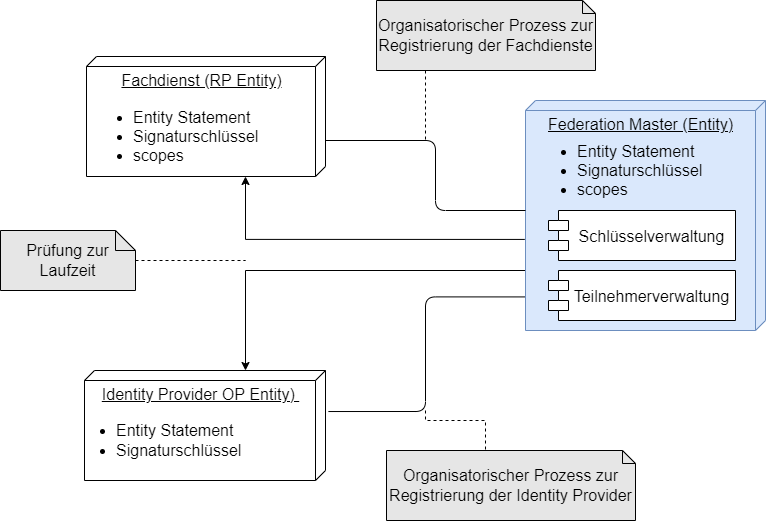

The diagram above was exported from draw.io. Its source (the exported page's mxGraphModel, read from the mxfile embedded in the PNG):
<mxGraphModel dx="2434" dy="1359" grid="1" gridSize="10" guides="1" tooltips="1" connect="1" arrows="1" fold="1" page="0" pageScale="1" pageWidth="827" pageHeight="1169" math="0" shadow="0">
  <root>
    <mxCell id="0" />
    <mxCell id="1" parent="0" />
    <mxCell id="CXHF1xlxBfr6OqKMMikD-1" value="&lt;span id=&quot;polarion_source=Mainline_OPB1/Spezifikation/gemSpec_FedMaster&quot;&gt;&lt;/span&gt;&lt;font style=&quot;font-size: 16px;&quot;&gt;Fachdienst (RP Entity)&lt;/font&gt;&lt;br&gt;&lt;p&gt;&lt;/p&gt;" style="verticalAlign=top;align=center;spacingTop=8;spacingLeft=2;spacingRight=12;shape=cube;size=10;direction=south;fontStyle=4;html=1;" parent="1" vertex="1">
      <mxGeometry x="41" y="-34" width="239" height="120" as="geometry" />
    </mxCell>
    <mxCell id="CXHF1xlxBfr6OqKMMikD-2" value="&lt;span id=&quot;polarion_source=Mainline_OPB1/Spezifikation/gemSpec_FedMaster&quot;&gt;&lt;/span&gt;&lt;font style=&quot;font-size: 16px;&quot;&gt;Identity Provider OP Entity)&amp;nbsp;&lt;/font&gt;" style="verticalAlign=top;align=center;spacingTop=8;spacingLeft=2;spacingRight=12;shape=cube;size=10;direction=south;fontStyle=4;html=1;" parent="1" vertex="1">
      <mxGeometry x="39" y="280" width="241" height="110" as="geometry" />
    </mxCell>
    <mxCell id="CXHF1xlxBfr6OqKMMikD-3" style="edgeStyle=orthogonalEdgeStyle;rounded=0;orthogonalLoop=1;jettySize=auto;html=1;endArrow=classic;endFill=1;" parent="1" source="CXHF1xlxBfr6OqKMMikD-4" edge="1">
      <mxGeometry relative="1" as="geometry">
        <Array as="points">
          <mxPoint x="200" y="180" />
        </Array>
        <mxPoint x="200" y="280" as="targetPoint" />
      </mxGeometry>
    </mxCell>
    <mxCell id="CXHF1xlxBfr6OqKMMikD-4" value="&lt;div style=&quot;text-align: left;&quot;&gt;&lt;span style=&quot;background-color: initial;&quot;&gt;&lt;font style=&quot;font-size: 16px;&quot;&gt;Federation Master (Entity)&lt;/font&gt;&lt;/span&gt;&lt;/div&gt;&lt;p&gt;&lt;/p&gt;" style="verticalAlign=top;align=center;spacingTop=8;spacingLeft=2;spacingRight=12;shape=cube;size=10;direction=south;fontStyle=4;html=1;fillColor=#dae8fc;strokeColor=#6c8ebf;" parent="1" vertex="1">
      <mxGeometry x="480" y="10" width="240" height="230" as="geometry" />
    </mxCell>
    <mxCell id="CXHF1xlxBfr6OqKMMikD-5" value="" style="endArrow=none;html=1;endSize=12;startArrow=none;startSize=14;startFill=0;edgeStyle=orthogonalEdgeStyle;endFill=0;" parent="1" source="CXHF1xlxBfr6OqKMMikD-1" target="CXHF1xlxBfr6OqKMMikD-4" edge="1">
      <mxGeometry relative="1" as="geometry">
        <mxPoint x="120" y="260" as="sourcePoint" />
        <mxPoint x="280" y="260" as="targetPoint" />
        <Array as="points">
          <mxPoint x="390" y="50" />
          <mxPoint x="390" y="120" />
        </Array>
      </mxGeometry>
    </mxCell>
    <mxCell id="CXHF1xlxBfr6OqKMMikD-6" style="edgeStyle=orthogonalEdgeStyle;rounded=0;orthogonalLoop=1;jettySize=auto;html=1;dashed=1;startArrow=none;startFill=0;endArrow=none;endFill=0;" parent="1" source="CXHF1xlxBfr6OqKMMikD-7" edge="1">
      <mxGeometry relative="1" as="geometry">
        <mxPoint x="380" y="50" as="targetPoint" />
        <Array as="points">
          <mxPoint x="380" y="10" />
          <mxPoint x="380" y="10" />
        </Array>
        <mxPoint x="40" y="151" as="sourcePoint" />
      </mxGeometry>
    </mxCell>
    <mxCell id="CXHF1xlxBfr6OqKMMikD-7" value="Organisatorischer Prozess zur Registrierung der Fachdienste" style="shape=note2;boundedLbl=1;whiteSpace=wrap;html=1;size=13;verticalAlign=middle;align=center;fillColor=#E6E6E6;labelPosition=center;verticalLabelPosition=middle;fontSize=16;" parent="1" vertex="1">
      <mxGeometry x="331" y="-90" width="219" height="70" as="geometry" />
    </mxCell>
    <mxCell id="CXHF1xlxBfr6OqKMMikD-9" style="edgeStyle=orthogonalEdgeStyle;rounded=0;orthogonalLoop=1;jettySize=auto;html=1;endArrow=none;endFill=0;dashed=1;" parent="1" source="CXHF1xlxBfr6OqKMMikD-11" edge="1">
      <mxGeometry relative="1" as="geometry">
        <mxPoint x="200" y="170" as="targetPoint" />
      </mxGeometry>
    </mxCell>
    <mxCell id="CXHF1xlxBfr6OqKMMikD-11" value="Prüfung zur Laufzeit" style="shape=note2;boundedLbl=1;whiteSpace=wrap;html=1;size=20;verticalAlign=middle;align=center;fillColor=#E6E6E6;labelPosition=center;verticalLabelPosition=middle;fontSize=16;" parent="1" vertex="1">
      <mxGeometry x="-45" y="140" width="135" height="60" as="geometry" />
    </mxCell>
    <mxCell id="CXHF1xlxBfr6OqKMMikD-12" value="Schlüsselverwaltung" style="shape=module;align=left;spacingLeft=20;align=center;verticalAlign=middle;fontSize=16;" parent="1" vertex="1">
      <mxGeometry x="503" y="120" width="187" height="50" as="geometry" />
    </mxCell>
    <mxCell id="CXHF1xlxBfr6OqKMMikD-13" value="Teilnehmerverwaltung" style="shape=module;align=left;spacingLeft=20;align=center;verticalAlign=middle;fontSize=16;" parent="1" vertex="1">
      <mxGeometry x="503" y="180" width="187" height="50" as="geometry" />
    </mxCell>
    <mxCell id="CXHF1xlxBfr6OqKMMikD-15" value="&lt;ul style=&quot;font-family: Helvetica; font-size: 16px;&quot;&gt;&lt;li style=&quot;font-size: 16px;&quot;&gt;Entity Statement&lt;/li&gt;&lt;li style=&quot;font-size: 16px;&quot;&gt;Signaturschlüssel&lt;/li&gt;&lt;li style=&quot;font-size: 16px;&quot;&gt;scopes&lt;/li&gt;&lt;/ul&gt;" style="text;html=1;strokeColor=none;fillColor=none;align=left;verticalAlign=middle;whiteSpace=wrap;rounded=0;fontFamily=Verdana;fontSize=16;" parent="1" vertex="1">
      <mxGeometry x="490" y="40" width="220" height="80" as="geometry" />
    </mxCell>
    <mxCell id="CXHF1xlxBfr6OqKMMikD-16" value="&lt;ul style=&quot;font-family: Helvetica; font-size: 16px;&quot;&gt;&lt;li style=&quot;font-size: 16px;&quot;&gt;Entity Statement&lt;/li&gt;&lt;li style=&quot;font-size: 16px;&quot;&gt;Signaturschlüssel&lt;/li&gt;&lt;li style=&quot;font-size: 16px;&quot;&gt;scopes&lt;/li&gt;&lt;/ul&gt;" style="text;html=1;strokeColor=none;fillColor=none;align=left;verticalAlign=middle;whiteSpace=wrap;rounded=0;fontFamily=Verdana;fontSize=16;" parent="1" vertex="1">
      <mxGeometry x="46" y="6" width="220" height="80" as="geometry" />
    </mxCell>
    <mxCell id="CXHF1xlxBfr6OqKMMikD-17" value="&lt;ul style=&quot;font-family: Helvetica; font-size: 16px;&quot;&gt;&lt;li style=&quot;font-size: 16px;&quot;&gt;Entity Statement&lt;/li&gt;&lt;li style=&quot;font-size: 16px;&quot;&gt;Signaturschlüssel&lt;/li&gt;&lt;/ul&gt;" style="text;html=1;strokeColor=none;fillColor=none;align=left;verticalAlign=middle;whiteSpace=wrap;rounded=0;fontFamily=Verdana;fontSize=16;" parent="1" vertex="1">
      <mxGeometry x="29" y="310" width="220" height="80" as="geometry" />
    </mxCell>
    <mxCell id="CXHF1xlxBfr6OqKMMikD-19" value="" style="endArrow=none;html=1;endSize=12;startArrow=none;startSize=14;startFill=0;edgeStyle=orthogonalEdgeStyle;endFill=0;exitX=0.373;exitY=-0.012;exitDx=0;exitDy=0;exitPerimeter=0;entryX=0.854;entryY=1.003;entryDx=0;entryDy=0;entryPerimeter=0;" parent="1" source="CXHF1xlxBfr6OqKMMikD-2" target="CXHF1xlxBfr6OqKMMikD-4" edge="1">
      <mxGeometry relative="1" as="geometry">
        <mxPoint x="350" y="300" as="sourcePoint" />
        <mxPoint x="530" y="375" as="targetPoint" />
      </mxGeometry>
    </mxCell>
    <mxCell id="CXHF1xlxBfr6OqKMMikD-20" style="edgeStyle=orthogonalEdgeStyle;rounded=0;orthogonalLoop=1;jettySize=auto;html=1;endArrow=classic;endFill=1;exitX=0.604;exitY=1.003;exitDx=0;exitDy=0;exitPerimeter=0;startArrow=none;startFill=0;" parent="1" source="CXHF1xlxBfr6OqKMMikD-4" edge="1">
      <mxGeometry relative="1" as="geometry">
        <Array as="points">
          <mxPoint x="200" y="149" />
          <mxPoint x="200" y="86" />
        </Array>
        <mxPoint x="490" y="190" as="sourcePoint" />
        <mxPoint x="200" y="86" as="targetPoint" />
      </mxGeometry>
    </mxCell>
    <mxCell id="CXHF1xlxBfr6OqKMMikD-21" value="Organisatorischer Prozess zur Registrierung der Identity Provider" style="shape=note2;boundedLbl=1;whiteSpace=wrap;html=1;size=13;verticalAlign=middle;align=center;fillColor=#E6E6E6;labelPosition=center;verticalLabelPosition=middle;fontSize=16;" parent="1" vertex="1">
      <mxGeometry x="341" y="360" width="249" height="70" as="geometry" />
    </mxCell>
    <mxCell id="CXHF1xlxBfr6OqKMMikD-22" style="edgeStyle=orthogonalEdgeStyle;rounded=0;orthogonalLoop=1;jettySize=auto;html=1;dashed=1;startArrow=none;startFill=0;endArrow=none;endFill=0;" parent="1" target="CXHF1xlxBfr6OqKMMikD-21" edge="1">
      <mxGeometry relative="1" as="geometry">
        <mxPoint x="440" y="350" as="targetPoint" />
        <Array as="points">
          <mxPoint x="380" y="330" />
          <mxPoint x="440" y="330" />
        </Array>
        <mxPoint x="380" y="320" as="sourcePoint" />
      </mxGeometry>
    </mxCell>
  </root>
</mxGraphModel>